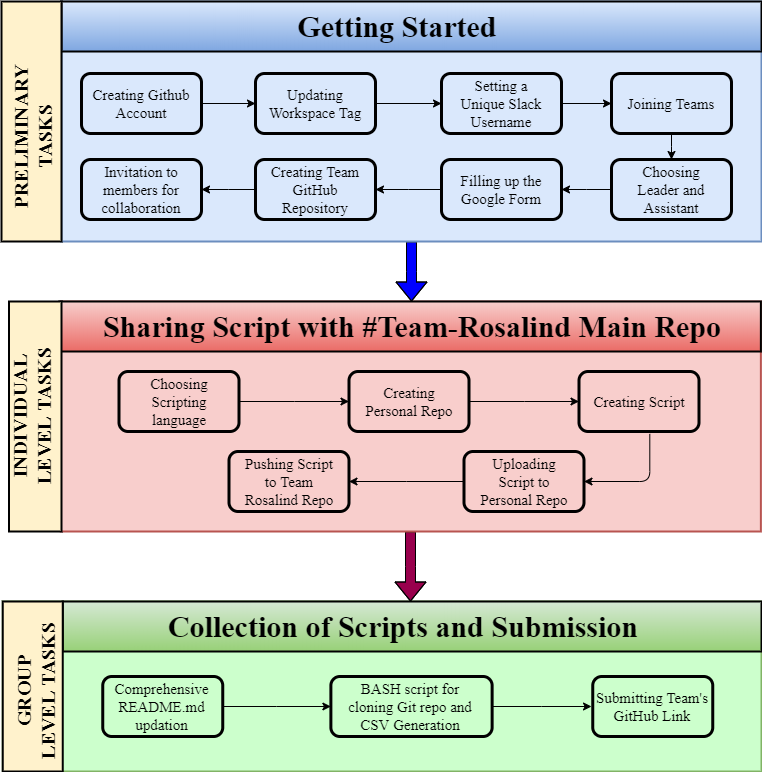

The diagram above was exported from draw.io. Its source (the exported page's mxGraphModel, read from the mxfile embedded in the PNG):
<mxGraphModel dx="825" dy="1651" grid="1" gridSize="10" guides="1" tooltips="1" connect="1" arrows="1" fold="1" page="1" pageScale="1" pageWidth="827" pageHeight="1169" math="0" shadow="0">
  <root>
    <mxCell id="0" />
    <mxCell id="1" parent="0" />
    <mxCell id="77-TzvM0J9E8-SaYoBb2-2" value="" style="rounded=0;whiteSpace=wrap;html=1;strokeColor=#82b366;fillColor=#CCFFCC;strokeWidth=2;" vertex="1" parent="1">
      <mxGeometry x="41.25" y="550" width="758.75" height="170" as="geometry" />
    </mxCell>
    <mxCell id="77-TzvM0J9E8-SaYoBb2-66" value="" style="edgeStyle=elbowEdgeStyle;shape=flexArrow;rounded=0;orthogonalLoop=1;jettySize=auto;html=1;fontFamily=Times New Roman;fontSize=15;fillColor=#99004D;" edge="1" parent="1" source="77-TzvM0J9E8-SaYoBb2-4" target="77-TzvM0J9E8-SaYoBb2-2">
      <mxGeometry relative="1" as="geometry" />
    </mxCell>
    <mxCell id="77-TzvM0J9E8-SaYoBb2-4" value="" style="rounded=0;whiteSpace=wrap;html=1;fillColor=#f8cecc;strokeColor=#b85450;strokeWidth=2;" vertex="1" parent="1">
      <mxGeometry x="99.38" y="250" width="700" height="230" as="geometry" />
    </mxCell>
    <mxCell id="77-TzvM0J9E8-SaYoBb2-47" value="" style="edgeStyle=elbowEdgeStyle;shape=flexArrow;rounded=0;orthogonalLoop=1;jettySize=auto;html=1;fontFamily=Times New Roman;fontSize=12;fillColor=#0000FF;" edge="1" parent="1" source="77-TzvM0J9E8-SaYoBb2-6" target="77-TzvM0J9E8-SaYoBb2-4">
      <mxGeometry relative="1" as="geometry" />
    </mxCell>
    <mxCell id="77-TzvM0J9E8-SaYoBb2-6" value="" style="rounded=0;whiteSpace=wrap;html=1;fillColor=#dae8fc;strokeColor=#6c8ebf;strokeWidth=2;" vertex="1" parent="1">
      <mxGeometry x="100" y="-50" width="700" height="240" as="geometry" />
    </mxCell>
    <mxCell id="77-TzvM0J9E8-SaYoBb2-35" value="" style="edgeStyle=orthogonalEdgeStyle;rounded=0;orthogonalLoop=1;jettySize=auto;html=1;fontFamily=Times New Roman;fontSize=12;entryX=0;entryY=0.5;entryDx=0;entryDy=0;" edge="1" parent="1" source="77-TzvM0J9E8-SaYoBb2-15" target="77-TzvM0J9E8-SaYoBb2-16">
      <mxGeometry relative="1" as="geometry" />
    </mxCell>
    <mxCell id="77-TzvM0J9E8-SaYoBb2-15" value="" style="rounded=1;whiteSpace=wrap;html=1;fillColor=none;fontFamily=Times New Roman;fontSize=20;strokeWidth=3;" vertex="1" parent="1">
      <mxGeometry x="120" y="22" width="120" height="60" as="geometry" />
    </mxCell>
    <mxCell id="77-TzvM0J9E8-SaYoBb2-36" value="" style="edgeStyle=orthogonalEdgeStyle;rounded=0;orthogonalLoop=1;jettySize=auto;html=1;fontFamily=Times New Roman;fontSize=12;entryX=0;entryY=0.5;entryDx=0;entryDy=0;" edge="1" parent="1" source="77-TzvM0J9E8-SaYoBb2-16" target="77-TzvM0J9E8-SaYoBb2-17">
      <mxGeometry relative="1" as="geometry" />
    </mxCell>
    <mxCell id="77-TzvM0J9E8-SaYoBb2-16" value="" style="rounded=1;whiteSpace=wrap;html=1;fontFamily=Times New Roman;fontSize=20;fillColor=none;strokeWidth=3;" vertex="1" parent="1">
      <mxGeometry x="294" y="22" width="120" height="60" as="geometry" />
    </mxCell>
    <mxCell id="77-TzvM0J9E8-SaYoBb2-37" value="" style="edgeStyle=orthogonalEdgeStyle;rounded=0;orthogonalLoop=1;jettySize=auto;html=1;fontFamily=Times New Roman;fontSize=12;entryX=0;entryY=0.5;entryDx=0;entryDy=0;" edge="1" parent="1" source="77-TzvM0J9E8-SaYoBb2-17" target="77-TzvM0J9E8-SaYoBb2-18">
      <mxGeometry relative="1" as="geometry" />
    </mxCell>
    <mxCell id="77-TzvM0J9E8-SaYoBb2-17" value="" style="rounded=1;whiteSpace=wrap;html=1;fillColor=none;fontFamily=Times New Roman;fontSize=20;strokeWidth=3;" vertex="1" parent="1">
      <mxGeometry x="480" y="22" width="120" height="60" as="geometry" />
    </mxCell>
    <mxCell id="77-TzvM0J9E8-SaYoBb2-42" value="" style="edgeStyle=elbowEdgeStyle;rounded=0;orthogonalLoop=1;jettySize=auto;html=1;fontFamily=Times New Roman;fontSize=12;entryX=0.5;entryY=0;entryDx=0;entryDy=0;" edge="1" parent="1" source="77-TzvM0J9E8-SaYoBb2-18" target="77-TzvM0J9E8-SaYoBb2-21">
      <mxGeometry relative="1" as="geometry" />
    </mxCell>
    <mxCell id="77-TzvM0J9E8-SaYoBb2-18" value="" style="rounded=1;whiteSpace=wrap;html=1;fillColor=none;fontFamily=Times New Roman;fontSize=20;strokeWidth=3;" vertex="1" parent="1">
      <mxGeometry x="650" y="22" width="120" height="60" as="geometry" />
    </mxCell>
    <mxCell id="77-TzvM0J9E8-SaYoBb2-45" value="" style="edgeStyle=elbowEdgeStyle;rounded=0;orthogonalLoop=1;jettySize=auto;html=1;fontFamily=Times New Roman;fontSize=12;entryX=1;entryY=0.5;entryDx=0;entryDy=0;" edge="1" parent="1" source="77-TzvM0J9E8-SaYoBb2-19" target="77-TzvM0J9E8-SaYoBb2-22">
      <mxGeometry relative="1" as="geometry" />
    </mxCell>
    <mxCell id="77-TzvM0J9E8-SaYoBb2-19" value="" style="rounded=1;whiteSpace=wrap;html=1;fillColor=none;fontFamily=Times New Roman;fontSize=20;strokeWidth=3;" vertex="1" parent="1">
      <mxGeometry x="294" y="108" width="120" height="60" as="geometry" />
    </mxCell>
    <mxCell id="77-TzvM0J9E8-SaYoBb2-44" value="" style="edgeStyle=elbowEdgeStyle;rounded=0;orthogonalLoop=1;jettySize=auto;html=1;fontFamily=Times New Roman;fontSize=12;entryX=1;entryY=0.5;entryDx=0;entryDy=0;" edge="1" parent="1" source="77-TzvM0J9E8-SaYoBb2-20" target="77-TzvM0J9E8-SaYoBb2-19">
      <mxGeometry relative="1" as="geometry">
        <mxPoint x="420" y="138" as="targetPoint" />
      </mxGeometry>
    </mxCell>
    <mxCell id="77-TzvM0J9E8-SaYoBb2-20" value="" style="rounded=1;whiteSpace=wrap;html=1;fillColor=none;fontFamily=Times New Roman;fontSize=20;strokeWidth=3;" vertex="1" parent="1">
      <mxGeometry x="480" y="108" width="120" height="60" as="geometry" />
    </mxCell>
    <mxCell id="77-TzvM0J9E8-SaYoBb2-43" value="" style="edgeStyle=elbowEdgeStyle;rounded=0;orthogonalLoop=1;jettySize=auto;html=1;fontFamily=Times New Roman;fontSize=12;" edge="1" parent="1" source="77-TzvM0J9E8-SaYoBb2-21">
      <mxGeometry relative="1" as="geometry">
        <mxPoint x="600" y="138" as="targetPoint" />
      </mxGeometry>
    </mxCell>
    <mxCell id="77-TzvM0J9E8-SaYoBb2-21" value="" style="rounded=1;whiteSpace=wrap;html=1;fillColor=none;fontFamily=Times New Roman;fontSize=20;strokeWidth=3;" vertex="1" parent="1">
      <mxGeometry x="650" y="108" width="120" height="60" as="geometry" />
    </mxCell>
    <mxCell id="77-TzvM0J9E8-SaYoBb2-22" value="" style="rounded=1;whiteSpace=wrap;html=1;fillColor=none;fontFamily=Times New Roman;fontSize=20;strokeWidth=3;" vertex="1" parent="1">
      <mxGeometry x="120" y="108" width="120" height="60" as="geometry" />
    </mxCell>
    <mxCell id="77-TzvM0J9E8-SaYoBb2-24" value="Creating Github Account" style="text;html=1;strokeColor=none;fillColor=none;align=center;verticalAlign=middle;whiteSpace=wrap;rounded=0;fontFamily=Times New Roman;fontSize=15;" vertex="1" parent="1">
      <mxGeometry x="130" y="42" width="100" height="20" as="geometry" />
    </mxCell>
    <mxCell id="77-TzvM0J9E8-SaYoBb2-25" value="Updating Workspace Tag" style="text;html=1;strokeColor=none;fillColor=none;align=center;verticalAlign=middle;whiteSpace=wrap;rounded=0;fontFamily=Times New Roman;fontSize=15;" vertex="1" parent="1">
      <mxGeometry x="304" y="42" width="100" height="20" as="geometry" />
    </mxCell>
    <mxCell id="77-TzvM0J9E8-SaYoBb2-26" value="Setting a Unique Slack Username" style="text;html=1;strokeColor=none;fillColor=none;align=center;verticalAlign=middle;whiteSpace=wrap;rounded=0;fontFamily=Times New Roman;fontSize=15;" vertex="1" parent="1">
      <mxGeometry x="490" y="42" width="100" height="20" as="geometry" />
    </mxCell>
    <mxCell id="77-TzvM0J9E8-SaYoBb2-27" value="Joining Teams" style="text;html=1;strokeColor=none;fillColor=none;align=center;verticalAlign=middle;whiteSpace=wrap;rounded=0;fontFamily=Times New Roman;fontSize=15;" vertex="1" parent="1">
      <mxGeometry x="660" y="42" width="100" height="20" as="geometry" />
    </mxCell>
    <mxCell id="77-TzvM0J9E8-SaYoBb2-28" value="Choosing Leader and Assistant" style="text;html=1;strokeColor=none;fillColor=none;align=center;verticalAlign=middle;whiteSpace=wrap;rounded=0;fontFamily=Times New Roman;fontSize=15;" vertex="1" parent="1">
      <mxGeometry x="660" y="128" width="100" height="20" as="geometry" />
    </mxCell>
    <mxCell id="77-TzvM0J9E8-SaYoBb2-30" value="Filling up the Google Form" style="text;html=1;strokeColor=none;fillColor=none;align=center;verticalAlign=middle;whiteSpace=wrap;rounded=0;fontFamily=Times New Roman;fontSize=15;" vertex="1" parent="1">
      <mxGeometry x="490" y="128" width="100" height="20" as="geometry" />
    </mxCell>
    <mxCell id="77-TzvM0J9E8-SaYoBb2-31" value="Creating Team GitHub Repository" style="text;html=1;strokeColor=none;fillColor=none;align=center;verticalAlign=middle;whiteSpace=wrap;rounded=0;fontFamily=Times New Roman;fontSize=15;" vertex="1" parent="1">
      <mxGeometry x="304" y="128" width="100" height="20" as="geometry" />
    </mxCell>
    <mxCell id="77-TzvM0J9E8-SaYoBb2-32" value="Invitation to members for collaboration" style="text;html=1;strokeColor=none;fillColor=none;align=center;verticalAlign=middle;whiteSpace=wrap;rounded=0;fontFamily=Times New Roman;fontSize=15;" vertex="1" parent="1">
      <mxGeometry x="130" y="128" width="100" height="20" as="geometry" />
    </mxCell>
    <mxCell id="77-TzvM0J9E8-SaYoBb2-56" value="" style="edgeStyle=elbowEdgeStyle;rounded=0;orthogonalLoop=1;jettySize=auto;html=1;fillColor=#0000FF;fontFamily=Times New Roman;fontSize=15;" edge="1" parent="1" source="77-TzvM0J9E8-SaYoBb2-48" target="77-TzvM0J9E8-SaYoBb2-52">
      <mxGeometry relative="1" as="geometry" />
    </mxCell>
    <mxCell id="77-TzvM0J9E8-SaYoBb2-48" value="" style="rounded=1;whiteSpace=wrap;html=1;strokeWidth=3;fillColor=none;fontFamily=Times New Roman;fontSize=15;" vertex="1" parent="1">
      <mxGeometry x="157.5" y="320" width="120" height="60" as="geometry" />
    </mxCell>
    <mxCell id="77-TzvM0J9E8-SaYoBb2-49" value="" style="rounded=1;whiteSpace=wrap;html=1;strokeWidth=3;fillColor=none;fontFamily=Times New Roman;fontSize=15;" vertex="1" parent="1">
      <mxGeometry x="267.5" y="400" width="120" height="60" as="geometry" />
    </mxCell>
    <mxCell id="77-TzvM0J9E8-SaYoBb2-61" value="" style="edgeStyle=elbowEdgeStyle;rounded=0;orthogonalLoop=1;jettySize=auto;html=1;fillColor=#0000FF;fontFamily=Times New Roman;fontSize=15;" edge="1" parent="1" source="77-TzvM0J9E8-SaYoBb2-50" target="77-TzvM0J9E8-SaYoBb2-49">
      <mxGeometry relative="1" as="geometry" />
    </mxCell>
    <mxCell id="77-TzvM0J9E8-SaYoBb2-50" value="" style="rounded=1;whiteSpace=wrap;html=1;strokeWidth=3;fillColor=none;fontFamily=Times New Roman;fontSize=15;" vertex="1" parent="1">
      <mxGeometry x="502.5" y="400" width="120" height="60" as="geometry" />
    </mxCell>
    <mxCell id="77-TzvM0J9E8-SaYoBb2-51" value="" style="rounded=1;whiteSpace=wrap;html=1;strokeWidth=3;fillColor=none;fontFamily=Times New Roman;fontSize=15;" vertex="1" parent="1">
      <mxGeometry x="617.5" y="320" width="120" height="60" as="geometry" />
    </mxCell>
    <mxCell id="77-TzvM0J9E8-SaYoBb2-58" value="" style="edgeStyle=elbowEdgeStyle;rounded=0;orthogonalLoop=1;jettySize=auto;html=1;fillColor=#0000FF;fontFamily=Times New Roman;fontSize=15;" edge="1" parent="1" source="77-TzvM0J9E8-SaYoBb2-52" target="77-TzvM0J9E8-SaYoBb2-51">
      <mxGeometry relative="1" as="geometry" />
    </mxCell>
    <mxCell id="77-TzvM0J9E8-SaYoBb2-52" value="" style="rounded=1;whiteSpace=wrap;html=1;strokeWidth=3;fillColor=none;fontFamily=Times New Roman;fontSize=15;" vertex="1" parent="1">
      <mxGeometry x="387.5" y="320" width="120" height="60" as="geometry" />
    </mxCell>
    <mxCell id="77-TzvM0J9E8-SaYoBb2-53" value="Choosing Scripting language" style="text;html=1;strokeColor=none;fillColor=none;align=center;verticalAlign=middle;whiteSpace=wrap;rounded=0;fontFamily=Times New Roman;fontSize=15;" vertex="1" parent="1">
      <mxGeometry x="167.5" y="340" width="100" height="20" as="geometry" />
    </mxCell>
    <mxCell id="77-TzvM0J9E8-SaYoBb2-57" value="Creating Personal Repo" style="text;html=1;strokeColor=none;fillColor=none;align=center;verticalAlign=middle;whiteSpace=wrap;rounded=0;fontFamily=Times New Roman;fontSize=15;" vertex="1" parent="1">
      <mxGeometry x="397.5" y="340" width="100" height="20" as="geometry" />
    </mxCell>
    <mxCell id="77-TzvM0J9E8-SaYoBb2-59" value="Creating Script" style="text;html=1;strokeColor=none;fillColor=none;align=center;verticalAlign=middle;whiteSpace=wrap;rounded=0;fontFamily=Times New Roman;fontSize=15;" vertex="1" parent="1">
      <mxGeometry x="627.5" y="340" width="100" height="20" as="geometry" />
    </mxCell>
    <mxCell id="77-TzvM0J9E8-SaYoBb2-60" value="Uploading Script to Personal Repo" style="text;html=1;strokeColor=none;fillColor=none;align=center;verticalAlign=middle;whiteSpace=wrap;rounded=0;fontFamily=Times New Roman;fontSize=15;" vertex="1" parent="1">
      <mxGeometry x="512.5" y="420" width="100" height="20" as="geometry" />
    </mxCell>
    <mxCell id="77-TzvM0J9E8-SaYoBb2-62" value="Pushing Script to Team Rosalind Repo" style="text;html=1;strokeColor=none;fillColor=none;align=center;verticalAlign=middle;whiteSpace=wrap;rounded=0;fontFamily=Times New Roman;fontSize=15;" vertex="1" parent="1">
      <mxGeometry x="277.5" y="420" width="100" height="20" as="geometry" />
    </mxCell>
    <mxCell id="77-TzvM0J9E8-SaYoBb2-64" value="" style="edgeStyle=segmentEdgeStyle;endArrow=classic;html=1;fillColor=#0000FF;fontFamily=Times New Roman;fontSize=15;exitX=0.59;exitY=1.04;exitDx=0;exitDy=0;exitPerimeter=0;entryX=1;entryY=0.5;entryDx=0;entryDy=0;" edge="1" parent="1" source="77-TzvM0J9E8-SaYoBb2-51" target="77-TzvM0J9E8-SaYoBb2-50">
      <mxGeometry width="50" height="50" relative="1" as="geometry">
        <mxPoint x="659.94" y="390" as="sourcePoint" />
        <mxPoint x="600" y="440" as="targetPoint" />
        <Array as="points">
          <mxPoint x="688.5" y="430" />
        </Array>
      </mxGeometry>
    </mxCell>
    <mxCell id="77-TzvM0J9E8-SaYoBb2-84" value="" style="edgeStyle=elbowEdgeStyle;rounded=0;orthogonalLoop=1;jettySize=auto;html=1;fillColor=#99004D;fontFamily=Times New Roman;fontSize=15;entryX=0;entryY=0.5;entryDx=0;entryDy=0;" edge="1" parent="1" source="77-TzvM0J9E8-SaYoBb2-72" target="77-TzvM0J9E8-SaYoBb2-73">
      <mxGeometry relative="1" as="geometry" />
    </mxCell>
    <mxCell id="77-TzvM0J9E8-SaYoBb2-72" value="" style="rounded=1;whiteSpace=wrap;html=1;strokeColor=#000000;strokeWidth=3;fillColor=#CCFFCC;fontFamily=Times New Roman;fontSize=15;" vertex="1" parent="1">
      <mxGeometry x="141.25" y="625" width="120" height="60" as="geometry" />
    </mxCell>
    <mxCell id="77-TzvM0J9E8-SaYoBb2-85" value="" style="edgeStyle=elbowEdgeStyle;rounded=0;orthogonalLoop=1;jettySize=auto;html=1;fillColor=#99004D;fontFamily=Times New Roman;fontSize=15;entryX=0.068;entryY=0.5;entryDx=0;entryDy=0;entryPerimeter=0;" edge="1" parent="1" source="77-TzvM0J9E8-SaYoBb2-73" target="77-TzvM0J9E8-SaYoBb2-82">
      <mxGeometry relative="1" as="geometry" />
    </mxCell>
    <mxCell id="77-TzvM0J9E8-SaYoBb2-73" value="" style="rounded=1;whiteSpace=wrap;html=1;strokeColor=#000000;strokeWidth=3;fillColor=#CCFFCC;fontFamily=Times New Roman;fontSize=15;" vertex="1" parent="1">
      <mxGeometry x="369.38" y="625" width="161.25" height="60" as="geometry" />
    </mxCell>
    <mxCell id="77-TzvM0J9E8-SaYoBb2-74" value="" style="rounded=1;whiteSpace=wrap;html=1;strokeColor=#000000;strokeWidth=3;fillColor=#CCFFCC;fontFamily=Times New Roman;fontSize=15;" vertex="1" parent="1">
      <mxGeometry x="631.25" y="625" width="120" height="60" as="geometry" />
    </mxCell>
    <mxCell id="77-TzvM0J9E8-SaYoBb2-78" value="Comprehensive README.md updation" style="text;html=1;strokeColor=none;fillColor=none;align=center;verticalAlign=middle;whiteSpace=wrap;rounded=0;fontFamily=Times New Roman;fontSize=15;" vertex="1" parent="1">
      <mxGeometry x="180" y="645" width="41.25" height="20" as="geometry" />
    </mxCell>
    <mxCell id="77-TzvM0J9E8-SaYoBb2-79" value="BASH script for cloning Git repo and CSV Generation" style="text;html=1;strokeColor=none;fillColor=none;align=center;verticalAlign=middle;whiteSpace=wrap;rounded=0;fontFamily=Times New Roman;fontSize=15;" vertex="1" parent="1">
      <mxGeometry x="379.38" y="645" width="140" height="20" as="geometry" />
    </mxCell>
    <mxCell id="77-TzvM0J9E8-SaYoBb2-82" value="Submitting Team's GitHub Link" style="text;html=1;strokeColor=none;fillColor=none;align=center;verticalAlign=middle;whiteSpace=wrap;rounded=0;fontFamily=Times New Roman;fontSize=15;" vertex="1" parent="1">
      <mxGeometry x="620.5" y="645" width="140" height="20" as="geometry" />
    </mxCell>
    <mxCell id="77-TzvM0J9E8-SaYoBb2-86" value="" style="rounded=0;whiteSpace=wrap;html=1;strokeWidth=2;fillColor=#d5e8d4;fontFamily=Times New Roman;fontSize=15;gradientColor=#97d077;" vertex="1" parent="1">
      <mxGeometry x="101.25" y="550" width="698.75" height="50" as="geometry" />
    </mxCell>
    <mxCell id="77-TzvM0J9E8-SaYoBb2-87" value="" style="rounded=0;whiteSpace=wrap;html=1;strokeWidth=2;fillColor=#f8cecc;fontFamily=Times New Roman;fontSize=15;gradientColor=#ea6b66;" vertex="1" parent="1">
      <mxGeometry x="98.13" y="250" width="701.25" height="50" as="geometry" />
    </mxCell>
    <mxCell id="77-TzvM0J9E8-SaYoBb2-88" value="" style="rounded=0;whiteSpace=wrap;html=1;strokeWidth=2;fillColor=#dae8fc;fontFamily=Times New Roman;fontSize=15;gradientColor=#7ea6e0;" vertex="1" parent="1">
      <mxGeometry x="100" y="-50" width="700" height="50" as="geometry" />
    </mxCell>
    <mxCell id="77-TzvM0J9E8-SaYoBb2-1" value="" style="rounded=0;whiteSpace=wrap;html=1;fillColor=#fff2cc;strokeWidth=2;" vertex="1" parent="1">
      <mxGeometry x="47.5" y="250" width="52.5" height="230" as="geometry" />
    </mxCell>
    <mxCell id="77-TzvM0J9E8-SaYoBb2-8" value="INDIVIDUAL LEVEL TASKS" style="text;html=1;strokeColor=none;fillColor=none;align=center;verticalAlign=middle;whiteSpace=wrap;rounded=0;rotation=-90;fontStyle=1;fontFamily=Times New Roman;fontSize=20;" vertex="1" parent="1">
      <mxGeometry x="-16.25" y="350" width="172.5" height="30" as="geometry" />
    </mxCell>
    <mxCell id="77-TzvM0J9E8-SaYoBb2-5" value="" style="rounded=0;whiteSpace=wrap;html=1;fillColor=#fff2cc;strokeWidth=2;" vertex="1" parent="1">
      <mxGeometry x="41.25" y="550" width="60" height="170" as="geometry" />
    </mxCell>
    <mxCell id="77-TzvM0J9E8-SaYoBb2-9" value="GROUP LEVEL TASKS" style="text;html=1;fillColor=none;align=center;verticalAlign=middle;whiteSpace=wrap;rounded=0;rotation=-90;fontStyle=1;fontFamily=Times New Roman;fontSize=20;" vertex="1" parent="1">
      <mxGeometry x="2.5" y="625" width="142.5" height="30" as="geometry" />
    </mxCell>
    <mxCell id="77-TzvM0J9E8-SaYoBb2-3" value="" style="rounded=0;whiteSpace=wrap;html=1;fillColor=#fff2cc;strokeWidth=2;" vertex="1" parent="1">
      <mxGeometry x="40" y="-50" width="60" height="240" as="geometry" />
    </mxCell>
    <mxCell id="77-TzvM0J9E8-SaYoBb2-14" value="PRELIMINARY TASKS" style="text;html=1;strokeColor=none;fillColor=none;align=center;verticalAlign=middle;whiteSpace=wrap;rounded=0;rotation=-90;fontStyle=1;fontFamily=Times New Roman;fontSize=20;" vertex="1" parent="1">
      <mxGeometry y="70" width="142.5" height="30" as="geometry" />
    </mxCell>
    <mxCell id="77-TzvM0J9E8-SaYoBb2-90" value="Getting Started" style="text;html=1;strokeColor=none;fillColor=none;align=center;verticalAlign=middle;whiteSpace=wrap;rounded=0;fontFamily=Times New Roman;fontSize=30;fontStyle=1" vertex="1" parent="1">
      <mxGeometry x="304" y="-35" width="264" height="20" as="geometry" />
    </mxCell>
    <mxCell id="77-TzvM0J9E8-SaYoBb2-91" value="Sharing Script with #Team-Rosalind Main Repo" style="text;html=1;strokeColor=none;fillColor=none;align=center;verticalAlign=middle;whiteSpace=wrap;rounded=0;fontFamily=Times New Roman;fontSize=30;fontStyle=1" vertex="1" parent="1">
      <mxGeometry x="122.62" y="265" width="656" height="20" as="geometry" />
    </mxCell>
    <mxCell id="77-TzvM0J9E8-SaYoBb2-92" value="Collection of Scripts and Submission" style="text;html=1;strokeColor=none;fillColor=none;align=center;verticalAlign=middle;whiteSpace=wrap;rounded=0;fontFamily=Times New Roman;fontSize=30;fontStyle=1" vertex="1" parent="1">
      <mxGeometry x="114" y="565" width="656" height="20" as="geometry" />
    </mxCell>
  </root>
</mxGraphModel>